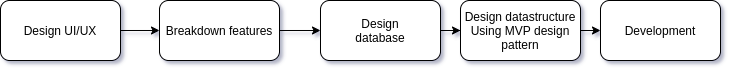

The diagram above was exported from draw.io. Its source (the exported page's mxGraphModel, read from the mxfile embedded in the PNG):
<mxGraphModel dx="1412" dy="688" grid="1" gridSize="10" guides="1" tooltips="1" connect="1" arrows="1" fold="1" page="1" pageScale="1" pageWidth="827" pageHeight="1169" math="0" shadow="0">
  <root>
    <mxCell id="0" />
    <mxCell id="1" parent="0" />
    <mxCell id="2" style="edgeStyle=orthogonalEdgeStyle;rounded=0;orthogonalLoop=1;jettySize=auto;html=1;exitX=1;exitY=0.5;exitDx=0;exitDy=0;" edge="1" source="3" target="5" parent="1">
      <mxGeometry relative="1" as="geometry" />
    </mxCell>
    <mxCell id="3" value="Design UI/UX" style="rounded=1;whiteSpace=wrap;html=1;" vertex="1" parent="1">
      <mxGeometry x="120" y="300" width="120" height="60" as="geometry" />
    </mxCell>
    <mxCell id="4" style="edgeStyle=orthogonalEdgeStyle;rounded=0;orthogonalLoop=1;jettySize=auto;html=1;exitX=1;exitY=0.5;exitDx=0;exitDy=0;entryX=0;entryY=0.5;entryDx=0;entryDy=0;" edge="1" source="5" target="9" parent="1">
      <mxGeometry relative="1" as="geometry" />
    </mxCell>
    <mxCell id="5" value="Breakdown features" style="rounded=1;whiteSpace=wrap;html=1;" vertex="1" parent="1">
      <mxGeometry x="279" y="300" width="120" height="60" as="geometry" />
    </mxCell>
    <mxCell id="6" style="edgeStyle=orthogonalEdgeStyle;rounded=0;orthogonalLoop=1;jettySize=auto;html=1;exitX=1;exitY=0.5;exitDx=0;exitDy=0;entryX=0;entryY=0.5;entryDx=0;entryDy=0;" edge="1" source="7" target="11" parent="1">
      <mxGeometry relative="1" as="geometry" />
    </mxCell>
    <mxCell id="7" value="Design datastructure&lt;br&gt;Using MVP&amp;nbsp;design pattern" style="rounded=1;whiteSpace=wrap;html=1;" vertex="1" parent="1">
      <mxGeometry x="580" y="300" width="120" height="60" as="geometry" />
    </mxCell>
    <mxCell id="8" style="edgeStyle=orthogonalEdgeStyle;rounded=0;orthogonalLoop=1;jettySize=auto;html=1;exitX=1;exitY=0.5;exitDx=0;exitDy=0;" edge="1" source="9" target="7" parent="1">
      <mxGeometry relative="1" as="geometry" />
    </mxCell>
    <mxCell id="9" value="" style="rounded=1;whiteSpace=wrap;html=1;" vertex="1" parent="1">
      <mxGeometry x="440" y="300" width="120" height="60" as="geometry" />
    </mxCell>
    <mxCell id="10" value="Design database" style="text;html=1;strokeColor=none;fillColor=none;align=center;verticalAlign=middle;whiteSpace=wrap;rounded=0;" vertex="1" parent="1">
      <mxGeometry x="480" y="320" width="40" height="20" as="geometry" />
    </mxCell>
    <mxCell id="11" value="" style="rounded=1;whiteSpace=wrap;html=1;" vertex="1" parent="1">
      <mxGeometry x="720" y="300" width="120" height="60" as="geometry" />
    </mxCell>
    <mxCell id="12" value="Development" style="text;html=1;strokeColor=none;fillColor=none;align=center;verticalAlign=middle;whiteSpace=wrap;rounded=0;" vertex="1" parent="1">
      <mxGeometry x="760" y="320" width="40" height="20" as="geometry" />
    </mxCell>
  </root>
</mxGraphModel>